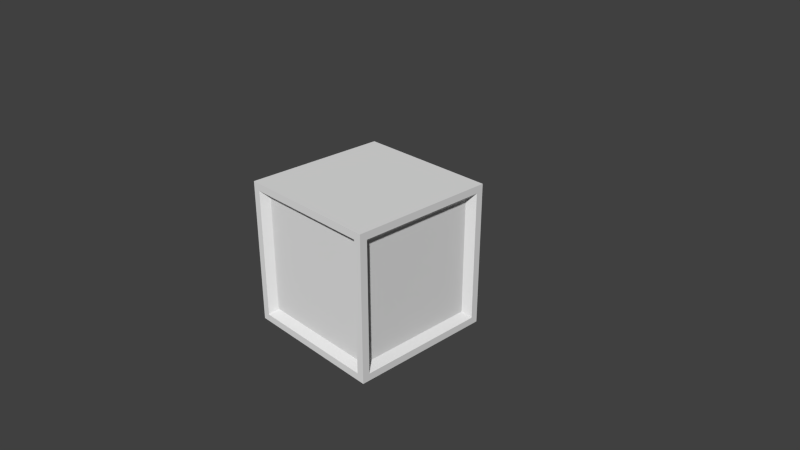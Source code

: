 # Source: CubeDeath.blend  (saved by Blender 2.76.0; exported with 4.5.12 LTS)
import bpy
from mathutils import Matrix  # noqa: F401  (used for matrix-valued properties, if any)

bpy.ops.wm.read_factory_settings(use_empty=True)
scene = bpy.context.scene
scene.name = 'Scene'

# ---- collections
col_collection_1 = bpy.data.collections.new('Collection 1'); scene.collection.children.link(col_collection_1)

# ---- materials (node trees are filled in below, after node groups)
mat_cubedeathmat = bpy.data.materials.new('CubeDeathMat')
mat_cubedeathmat.alpha_threshold = 0.0
mat_cubedeathmat.use_transparent_shadow = False
mat_cubedeathmat.roughness = 0.5
mat_cubedeathmat.line_color = (0.0, 0.0, 0.0, 1.0)

# ---- material node trees

# ---- world
world_world = bpy.data.worlds.new('World'); scene.world = world_world
world_world.color = (0.05088, 0.05088, 0.05088)
world_world.use_sun_shadow = False
world_world.sun_shadow_jitter_overblur = 0.0
world_world.cycles.sampling_method = 'MANUAL'
world_world.cycles.sample_map_resolution = 256

# ---- cameras
cam_camera = bpy.data.cameras.new('Camera')
cam_camera.clip_end = 100.0
cam_camera.lens = 35.0
cam_camera.sensor_width = 32.0
cam_camera.sensor_height = 18.0
cam_camera.ortho_scale = 7.314
cam_camera.dof.focus_distance = 0.0
cam_camera.dof.aperture_fstop = 128.0

# ---- meshes
me_cube = bpy.data.meshes.new('Cube')
me_cube.from_pydata([(-1.0, -0.9, 1.0), (-0.9, -1.0, 1.0), (-1.0, -1.0, 1.0), (0.9, -1.0, -0.9), (-0.9, -1.0, -0.9), (0.9, -1.0, 0.9), (-0.9, -1.0, 0.9), (0.9, 1.0, -0.9), (-0.9, 1.0, -0.9), (0.9, 1.0, 0.9), (-0.9, 1.0, 0.9), (1.0, 0.9, -0.9), (1.0, -0.9, -0.9), (1.0, 0.9, 0.9), (1.0, -0.9, 0.9), (1.0, -1.0, -0.9), (1.0, -1.0, 0.9), (1.0, 1.0, -0.9), (1.0, 1.0, 0.9), (-1.0, -0.9, -0.9), (-1.0, 0.9, -0.9), (-1.0, -0.9, 0.9), (-1.0, 0.9, 0.9), (-1.0, -1.0, -0.9), (-1.0, -1.0, 0.9), (-1.0, 1.0, -0.9), (-1.0, 1.0, 0.9), (1.0, 0.9, -1.0), (0.9, 1.0, -1.0), (1.0, 1.0, -1.0), (0.9, -1.0, -1.0), (-0.9, -1.0, -1.0), (-0.9, 1.0, -1.0), (1.0, -0.9, -1.0), (1.0, -1.0, -1.0), (-1.0, -0.9, -1.0), (-1.0, 0.9, -1.0), (-1.0, -1.0, -1.0), (-1.0, 1.0, -1.0), (0.9, -1.0, 1.0), (0.9, 1.0, 1.0), (-0.9, 1.0, 1.0), (1.0, 0.9, 1.0), (1.0, -0.9, 1.0), (1.0, -1.0, 1.0), (1.0, 1.0, 1.0), (-1.0, 0.9, 1.0), (-1.0, 1.0, 1.0), (0.9, 0.81, -0.81), (0.9, -0.81, -0.81), (0.9, 0.81, 0.81), (0.9, -0.81, 0.81), (0.81, -0.9, -0.81), (-0.81, -0.9, -0.81), (0.81, -0.9, 0.81), (-0.81, -0.9, 0.81), (-0.9, -0.81, -0.81), (-0.9, 0.81, -0.81), (-0.9, -0.81, 0.81), (-0.9, 0.81, 0.81), (0.81, 0.9, -0.81), (-0.81, 0.9, -0.81), (0.81, 0.9, 0.81), (-0.81, 0.9, 0.81), (-1.0, -0.9, 1.0), (-0.9, -1.0, 1.0), (-1.0, -1.0, 1.0), (1.0, -1.0, -0.9), (1.0, -1.0, 0.9), (1.0, 1.0, -0.9), (1.0, 1.0, 0.9), (-1.0, -1.0, -0.9), (-1.0, -1.0, 0.9), (-1.0, 1.0, -0.9), (-1.0, 1.0, 0.9), (1.0, 0.9, -1.0), (0.9, 1.0, -1.0), (1.0, 1.0, -1.0), (0.9, -1.0, -1.0), (-0.9, -1.0, -1.0), (-0.9, 1.0, -1.0), (1.0, -0.9, -1.0), (1.0, -1.0, -1.0), (-1.0, -0.9, -1.0), (-1.0, 0.9, -1.0), (-1.0, -1.0, -1.0), (-1.0, 1.0, -1.0), (0.9, -1.0, 1.0), (0.9, 1.0, 1.0), (-0.9, 1.0, 1.0), (1.0, 0.9, 1.0), (1.0, -0.9, 1.0), (1.0, -1.0, 1.0), (1.0, 1.0, 1.0), (-1.0, 0.9, 1.0), (-1.0, 1.0, 1.0)], [(82, 67), (85, 71), (92, 68), (72, 66), (86, 73), (70, 93), (67, 68), (69, 70), (95, 74), (71, 72), (73, 74), (69, 77), (76, 77), (78, 79), (76, 80), (75, 81), (81, 82), (77, 75), (82, 78), (83, 84), (85, 83), (86, 84), (85, 79), (86, 80), (66, 65), (87, 65), (88, 89), (90, 91), (92, 91), (90, 93), (88, 93), (87, 92), (64, 94), (64, 66), (95, 94), (89, 95)], [(17, 11, 27, 29), (22, 21, 0, 46), (7, 9, 18, 17), (12, 15, 34, 33), (18, 9, 40, 45), (9, 10, 41, 40), (6, 4, 53, 55), (24, 6, 1, 2), (20, 25, 38, 36), (3, 4, 31, 30), (7, 8, 61, 60), (21, 24, 2, 0), (15, 3, 30, 34), (23, 19, 35, 37), (13, 14, 51, 50), (12, 14, 16, 15), (13, 11, 17, 18), (13, 18, 45, 42), (10, 26, 47, 41), (6, 5, 39, 1), (5, 3, 15, 16), (25, 8, 32, 38), (21, 22, 59, 58), (21, 19, 23, 24), (20, 22, 26, 25), (4, 6, 24, 23), (11, 12, 33, 27), (7, 17, 29, 28), (10, 8, 25, 26), (26, 22, 46, 47), (8, 7, 28, 32), (19, 20, 36, 35), (4, 23, 37, 31), (16, 14, 43, 44), (5, 16, 44, 39), (14, 13, 42, 43), (48, 50, 51, 49), (11, 13, 50, 48), (14, 12, 49, 51), (12, 11, 48, 49), (52, 54, 55, 53), (4, 3, 52, 53), (5, 6, 55, 54), (3, 5, 54, 52), (56, 58, 59, 57), (19, 21, 58, 56), (22, 20, 57, 59), (20, 19, 56, 57), (62, 60, 61, 63), (10, 9, 62, 63), (9, 7, 60, 62), (8, 10, 63, 61), (66, 92, 93, 95), (86, 77, 82, 85)])
_uv = me_cube.uv_layers.new(name='UVMap')
_uv.uv.foreach_set('vector', [0.5, 0.06249, 0.4688, 0.0625, 0.4688, 1.478e-05, 0.5, 8.821e-06, 0.4688, 0.0625, 0.03124, 0.06248, 0.03121, 7.364e-05, 0.4688, 1.478e-05, 0.4688, 0.9375, 0.4688, 0.0625, 0.5, 0.06249, 0.5, 0.9375, 0.03124, 0.06248, 9.716e-06, 0.06245, 9.716e-06, 1.979e-05, 0.03121, 7.609e-05, 0.5, 0.06249, 0.4688, 0.0625, 0.4688, 1.478e-05, 0.5, 8.613e-06, 0.4688, 0.0625, 0.03124, 0.06248, 0.0312, 7.918e-05, 0.4688, 1.478e-05, 0.03125, 0.9375, 0.03124, 0.06248, 0.0625, 0.125, 0.0625, 0.875, 4.381e-06, 0.9375, 0.03125, 0.9375, 0.03125, 1.0, 7.093e-06, 1.0, 0.4688, 0.9375, 0.5, 0.9375, 0.5, 1.0, 0.4688, 1.0, 0.4688, 0.0625, 0.03124, 0.06248, 0.03123, 5.91e-05, 0.4688, 2.703e-05, 0.4688, 0.9375, 0.03125, 0.9375, 0.0625, 0.875, 0.4375, 0.875, 0.03124, 0.06248, 1.097e-05, 0.06245, 1.103e-05, 1.717e-05, 0.03121, 7.364e-05, 0.5, 0.06249, 0.4688, 0.0625, 0.4688, 2.703e-05, 0.5, 9.686e-06, 6.795e-06, 0.9375, 0.03125, 0.9375, 0.03125, 1.0, 5.99e-06, 1.0, 0.4688, 0.9375, 0.03125, 0.9375, 0.0625, 0.875, 0.4375, 0.875, 0.03124, 0.06248, 0.03125, 0.9375, 4.381e-06, 0.9375, 9.716e-06, 0.06245, 0.4688, 0.9375, 0.4688, 0.0625, 0.5, 0.06249, 0.5, 0.9375, 0.4688, 0.9375, 0.5, 0.9375, 0.5, 1.0, 0.4687, 1.0, 0.03124, 0.06248, 7.719e-06, 0.06246, 7.629e-06, 2.298e-05, 0.0312, 7.918e-05, 0.03125, 0.9375, 0.4688, 0.9375, 0.4688, 1.0, 0.03125, 1.0, 0.4688, 0.9375, 0.4688, 0.0625, 0.5, 0.06249, 0.5, 0.9375, 4.381e-06, 0.9375, 0.03125, 0.9375, 0.03125, 1.0, 6.229e-06, 1.0, 0.03124, 0.06248, 0.4688, 0.0625, 0.4375, 0.125, 0.0625, 0.125, 0.03124, 0.06248, 0.03125, 0.9375, 6.795e-06, 0.9375, 1.097e-05, 0.06245, 0.4688, 0.9375, 0.4688, 0.0625, 0.5, 0.06249, 0.5, 0.9375, 0.03124, 0.06248, 0.03125, 0.9375, 4.381e-06, 0.9375, 1.541e-05, 0.06245, 0.4688, 0.0625, 0.03124, 0.06248, 0.03121, 7.609e-05, 0.4688, 1.478e-05, 0.4688, 0.9375, 0.5, 0.9375, 0.5, 1.0, 0.4687, 1.0, 0.03124, 0.06248, 0.03125, 0.9375, 4.381e-06, 0.9375, 7.719e-06, 0.06246, 0.5, 0.06249, 0.4688, 0.0625, 0.4688, 1.478e-05, 0.5, 9.06e-06, 0.03125, 0.9375, 0.4688, 0.9375, 0.4687, 1.0, 0.03125, 1.0, 0.03125, 0.9375, 0.4688, 0.9375, 0.4688, 1.0, 0.03125, 1.0, 0.03124, 0.06248, 1.541e-05, 0.06245, 7.331e-06, 1.889e-05, 0.03123, 5.91e-05, 4.381e-06, 0.9375, 0.03125, 0.9375, 0.03125, 1.0, 6.109e-06, 1.0, 0.4688, 0.9375, 0.5, 0.9375, 0.5, 1.0, 0.4688, 1.0, 0.03125, 0.9375, 0.4688, 0.9375, 0.4687, 1.0, 0.03125, 1.0, 0.4375, 0.125, 0.4375, 0.875, 0.0625, 0.875, 0.0625, 0.125, 0.4688, 0.0625, 0.4688, 0.9375, 0.4375, 0.875, 0.4375, 0.125, 0.03125, 0.9375, 0.03124, 0.06248, 0.0625, 0.125, 0.0625, 0.875, 0.03124, 0.06248, 0.4688, 0.0625, 0.4375, 0.125, 0.0625, 0.125, 0.4375, 0.125, 0.4375, 0.875, 0.0625, 0.875, 0.0625, 0.125, 0.03124, 0.06248, 0.4688, 0.0625, 0.4375, 0.125, 0.0625, 0.125, 0.4688, 0.9375, 0.03125, 0.9375, 0.0625, 0.875, 0.4375, 0.875, 0.4688, 0.0625, 0.4688, 0.9375, 0.4375, 0.875, 0.4375, 0.125, 0.4375, 0.125, 0.4375, 0.875, 0.0625, 0.875, 0.0625, 0.125, 0.03125, 0.9375, 0.03124, 0.06248, 0.0625, 0.125, 0.0625, 0.875, 0.4688, 0.0625, 0.4688, 0.9375, 0.4375, 0.875, 0.4375, 0.125, 0.4688, 0.9375, 0.03125, 0.9375, 0.0625, 0.875, 0.4375, 0.875, 0.06251, 0.875, 0.0625, 0.125, 0.4375, 0.125, 0.4375, 0.875, 0.03124, 0.06248, 0.4688, 0.0625, 0.4375, 0.125, 0.0625, 0.125, 0.4688, 0.0625, 0.4688, 0.9375, 0.4375, 0.875, 0.4375, 0.125, 0.03125, 0.9375, 0.03124, 0.06248, 0.0625, 0.125, 0.0625, 0.875, 0.5001, 0.0001003, 0.9999, 9.999e-05, 1.0, 0.9999, 0.5001, 0.9999, 0.9999, 9.999e-05, 1.0, 0.9999, 0.5001, 0.9999, 0.5001, 0.0001])
me_cube.materials.append(mat_cubedeathmat)
me_cube.use_remesh_preserve_volume = False
me_cube.use_remesh_preserve_attributes = False
me_cube.use_mirror_vertex_groups = False
me_cube.update()

# ---- objects
ob_cube = bpy.data.objects.new('Cube', me_cube)
ob_camera = bpy.data.objects.new('Camera', cam_camera)

# ---- transforms, parenting, visibility, modifiers, constraints
ob_cube.location = (0.0, 0.0, 0.0)
ob_cube.lock_rotations_4d = False
ob_cube.empty_display_type = 'ARROWS'
ob_cube.lineart.crease_threshold = 0.0
ob_camera.location = (7.481, -6.508, 5.344)
ob_camera.rotation_euler = (1.109, 0.0, 0.8149)
ob_camera.lock_rotations_4d = False
ob_camera.empty_display_type = 'ARROWS'
ob_camera.color = (0.0, 0.0, 0.0, 0.0)
ob_camera.display_type = 'WIRE'
ob_camera.lineart.crease_threshold = 0.0

# ---- collection membership
col_collection_1.objects.link(ob_cube)
col_collection_1.objects.link(ob_camera)

# ---- scene / render settings (as saved in the file)
scene.camera = ob_camera
scene.frame_start = 1; scene.frame_end = 250; scene.frame_set(1)
scene.render.engine = 'BLENDER_EEVEE_NEXT'
scene.render.resolution_percentage = 50
scene.render.dither_intensity = 0.0
scene.cycles.use_denoising = False
scene.cycles.samples = 10
scene.cycles.sampling_pattern = 'TABULATED_SOBOL'
scene.cycles.light_sampling_threshold = 0.0
scene.cycles.use_adaptive_sampling = False
scene.cycles.use_light_tree = False
scene.cycles.blur_glossy = 0.0
scene.cycles.pixel_filter_type = 'GAUSSIAN'
scene.cycles.sample_clamp_indirect = 0.0
scene.view_settings.view_transform = 'Standard'
bpy.context.view_layer.update()

# ---- added for rendering (the .blend has no usable light): sun
light_auto_sun = bpy.data.lights.new('AutoSun', 'SUN')
light_auto_sun.energy = 3.0
light_auto_sun.angle = 0.0523599
ob_auto_sun = bpy.data.objects.new('AutoSun', light_auto_sun)
scene.collection.objects.link(ob_auto_sun)
ob_auto_sun.rotation_euler = (0.872665, 0.174533, 0.523599)
bpy.context.view_layer.update()
